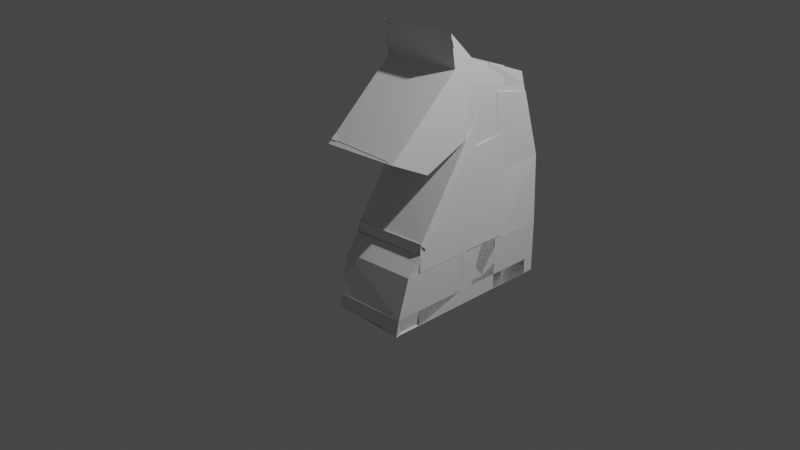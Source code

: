 # Source: knight7.blend  (saved by Blender 3.3.6; exported with 4.5.12 LTS)
import bpy
from mathutils import Matrix  # noqa: F401  (used for matrix-valued properties, if any)

bpy.ops.wm.read_factory_settings(use_empty=True)
scene = bpy.context.scene
scene.name = 'Scene'

# ---- collections
col_collection = bpy.data.collections.new('Collection'); scene.collection.children.link(col_collection)

# ---- world
world_world = bpy.data.worlds.new('World'); scene.world = world_world
world_world.use_nodes = True; world_world.node_tree.nodes.clear()
_N = world_world.node_tree.nodes; _L = world_world.node_tree.links
n0 = _N.new('ShaderNodeOutputWorld'); n0.name = 'World Output'; n0.location = (300, 300)
n1 = _N.new('ShaderNodeBackground'); n1.name = 'Background'; n1.location = (10, 300)
n1.inputs[0].default_value = (0.05088, 0.05088, 0.05088, 1.0)
_L.new(n1.outputs[0], n0.inputs[0])
n0.is_active_output = True
world_world.color = (0.05088, 0.05088, 0.05088)
world_world.use_sun_shadow = False
world_world.sun_shadow_jitter_overblur = 0.0

# ---- cameras
cam_camera = bpy.data.cameras.new('Camera')
cam_camera.clip_end = 100.0
cam_camera.ortho_scale = 7.314

# ---- lights
light_light = bpy.data.lights.new('Light', 'POINT')
light_light.transmission_factor = 0.0
light_light.energy = 1000.0
light_light.shadow_soft_size = 0.1
light_light.shadow_maximum_resolution = 0.006
light_light.use_absolute_resolution = True

# ---- meshes
me_plane = bpy.data.meshes.new('Plane')
me_plane.from_pydata([(1.134, -0.9038, 2.889), (-0.8664, -0.9038, 2.889), (-0.4581, 1.024, 0.06615), (1.0, 1.0, 0.0), (1.064, 1.028, -0.001027), (3.237, -0.8765, 2.902), (0.9117, -0.9153, 2.732), (3.086, 1.0, 9.118e-08), (-1.013, -0.4482, 0.1051), (1.0, -0.4229, 0.0), (1.086, -0.4229, 9.118e-08), (3.086, -0.4229, 9.118e-08), (-1.483, 0.9935, -0.008346), (-1.891, -0.4138, 0.07872), (4.762, 1.0, 9.118e-08), (4.762, -0.4229, 9.118e-08), (-1.032, -0.1967, 0.09033), (1.054, -0.1967, 0.09033), (1.0, -0.4229, 0.0), (3.086, -0.4229, 9.118e-08), (-0.9789, 1.0, 9.23e-10), (1.107, 1.0, 9.21e-08), (-0.899, 1.981, 8.687e-05), (3.103, 3.578, -0.09728), (3.103, 3.574, -0.09711), (4.779, 3.574, -0.09711), (-0.9511, 1.61, -0.02348), (1.804, 5.714, -0.1908), (2.247, 3.737, -0.08814), (-0.3776, 2.473, 0.008125), (1.684, 3.817, -0.1582), (-0.9498, 2.038, 0.04162), (-1.459, 1.008, 0.09332), (-1.9, -0.4085, 0.1017), (-0.9914, 1.613, -0.02322), (-1.133, 1.391, -0.03011), (3.103, 3.574, -0.09711), (4.779, 3.574, -0.09711), (2.703, 6.344, -0.1935), (4.127, 6.043, -0.1773), (1.268, 5.085, -0.1588), (3.103, 3.578, -0.09728), (1.591, 7.676, -0.2626), (3.038, 7.17, -0.2311), (2.631, 6.612, -0.2022), (4.016, 6.349, -0.1867), (2.28, 7.456, -0.2271), (3.908, 6.79, -0.2011), (0.7285, 7.559, -0.2413), (0.5732, 8.743, -0.2828), (0.7479, 7.555, -0.2416), (-2.103, 5.165, -0.09618), (1.563, 7.705, -0.2631), (1.468, 6.971, -0.2337), (3.05, 6.546, -0.2078), (0.6002, 8.537, -0.2756), (1.177, -0.4108, 2.848), (-0.5712, 4.372, -0.09619), (1.578, 7.69, -0.2628), (3.221, -0.8765, 2.902), (-0.8831, -0.9038, 2.889), (1.093, -0.6543, 2.78), (-0.8597, 1.012, 2.827), (1.117, 1.096, 2.889), (0.2606, -0.2347, 2.861), (1.203, -0.9038, 2.889), (3.203, -0.9038, 2.889), (2.235, -0.1526, 2.884), (-1.366, 1.09, 2.881), (-1.807, -0.3268, 2.889), (4.878, 1.096, 2.889), (4.878, -0.3268, 2.889), (-0.8831, -0.3268, 2.889), (1.203, -0.3268, 2.889), (1.117, -0.3268, 2.889), (3.203, -0.3268, 2.889), (-0.8478, 1.111, 2.89), (1.224, 1.096, 2.889), (-0.8176, 2.112, 2.886), (-0.82, 1.721, 2.866), (1.921, 5.81, 2.698), (-0.2509, 2.595, 2.855), (-0.8199, 2.154, 2.888), (-1.328, 1.108, 2.879), (-1.769, -0.3081, 2.888), (-0.8288, 1.731, 2.881), (-1.016, 1.487, 2.859), (3.107, 3.526, 2.667), (4.895, 3.67, 2.792), (2.82, 6.44, 2.696), (4.243, 6.139, 2.712), (1.385, 5.181, 2.73), (1.708, 7.772, 2.627), (3.155, 7.266, 2.658), (2.682, 6.588, 2.617), (4.133, 6.446, 2.703), (2.397, 7.553, 2.662), (4.025, 6.886, 2.688), (0.8454, 7.655, 2.648), (0.6902, 8.839, 2.606), (0.8648, 7.651, 2.648), (-1.986, 5.261, 2.793), (1.68, 7.801, 2.626), (1.585, 7.067, 2.656), (3.167, 6.642, 2.681), (0.7172, 8.633, 2.614), (1.043, 7.36, 2.655), (-0.4543, 4.468, 2.793), (1.695, 7.786, 2.626), (1.321, 7.21, 2.655), (1.22, -0.9038, 2.889), (3.22, -0.9038, 2.889), (-0.8747, -0.3117, 2.865), (1.156, 1.125, 2.853), (-0.9523, 0.9566, 2.823), (3.26, 1.152, 2.865), (1.12, 1.365, 2.835), (1.242, 1.125, 2.853), (3.242, 1.125, 2.853), (-0.9606, 1.549, 2.799), (-0.9724, 1.015, -0.01127), (1.003, 1.015, -0.0598), (1.003, 1.0, -2.527), (-0.9666, 1.015, -2.458), (1.134, -0.9038, 0.1181), (-0.8664, -0.9038, 0.1181), (3.237, -0.8765, 0.1306), (3.221, -0.8765, 0.1306), (-0.8831, -0.9038, 0.1181), (1.115, -0.8892, 0.1185), (1.203, -0.9038, 0.1181), (3.203, -0.9038, 0.1181), (1.22, -0.9038, 0.1181), (3.22, -0.9038, 0.1181), (1.134, -0.937, 0.1902), (-0.8664, -0.937, 0.1902), (3.237, -0.9097, 0.2028), (3.221, -0.9097, 0.2028), (-0.8831, -0.937, 0.1902), (1.117, -0.937, 0.1902), (1.203, -0.937, 0.1902), (3.203, -0.937, 0.1902), (1.22, -0.937, 0.1902), (3.22, -0.937, 0.1902), (1.134, -0.937, 0.008194), (-0.8851, -0.9788, 0.0911), (3.237, -0.9097, 0.02073), (3.221, -0.9097, 0.02073), (-0.9018, -0.7623, 0.0935), (1.117, -0.937, 0.008194), (1.184, -0.7623, 0.0935), (3.203, -0.937, 0.008194), (1.22, -0.937, 0.008194), (3.22, -0.937, 0.008194), (-0.8851, -0.3805, 0.0911), (3.237, -0.3113, 0.02073), (1.22, -0.3386, 0.008194), (3.22, -0.3386, 0.008194), (4.903, -0.2259, 2.837), (4.856, 0.6969, 2.805), (2.995, 1.096, 2.889), (4.671, 1.096, 2.889), (2.798, 1.096, 2.889), (4.474, 1.096, 2.889), (2.798, -0.3321, 2.889), (4.474, -0.3321, 2.889), (4.878, -0.3164, 2.889), (4.671, -0.3164, 2.889), (4.671, -0.3093, 2.889), (4.474, -0.3093, 2.889), (4.671, -0.327, 2.889), (4.474, -0.327, 2.889), (4.878, -0.3339, 2.889), (4.671, -0.3339, 2.889), (-0.8831, -0.326, 2.889), (-1.366, -0.3324, 2.881), (2.099, 1.09, 2.881), (1.658, -0.3268, 2.889), (2.1, 1.09, 2.881), (1.659, -0.3268, 2.889), (1.134, 1.301, 2.889), (1.031, 1.307, 2.818), (1.086, 4.723, 2.753), (3.205, 4.895, 2.685), (1.585, 4.519, 2.656), (3.167, 4.094, 2.681), (1.585, 7.078, 2.656), (1.585, 4.53, 2.656), (1.585, 7.078, 2.379), (1.585, 4.53, 2.379), (1.734, 7.005, 2.419), (1.734, 4.456, 2.419), (1.363, 7.078, 2.656), (1.363, 4.53, 2.656), (3.086, 3.475, -1.7e-08), (4.762, 3.475, -1.7e-08), (3.103, 3.553, -0.09711), (4.779, 3.553, -0.09711), (4.767, 3.491, -0.1053), (4.019, 6.382, -0.1529), (3.048, 3.491, -0.139), (2.3, 6.382, -0.1867), (3.104, 3.553, -0.09711), (4.779, 3.553, -0.09711), (3.113, 3.553, -0.09711), (4.789, 3.553, -0.09711), (3.024, 1.0, 1.522e-08), (3.041, 3.574, -0.09711), (4.779, 3.607, -0.05237), (3.062, 3.607, -0.05237), (4.781, 3.567, -0.04774), (3.064, 3.567, -0.04774), (-0.9724, 1.785, -0.01127), (1.003, 1.786, -0.0598), (1.003, 0.7881, 0.008032), (1.271, 4.873, -0.1508), (1.156, 1.125, 0.1885), (1.156, 4.821, 0.1885), (-0.8466, 0.1572, 0.08252), (3.155, 1.754, -0.01484), (3.086, -0.419, 9.101e-08), (4.762, -0.419, 9.101e-08), (1.134, -0.9014, 0.1181), (3.22, -0.9014, 0.1181), (1.22, -0.9345, 0.008194), (1.22, -0.3362, 0.008194), (2.798, -0.3297, 2.889), (4.474, -0.3297, 2.889), (2.798, -0.8925, 2.889), (4.474, -0.8925, 2.889), (2.798, -0.89, 2.889), (4.474, -0.89, 2.889), (4.881, -0.909, 2.883), (4.673, -0.909, 2.883), (4.671, -0.8832, 2.889), (4.474, -0.8832, 2.889), (4.878, -0.8817, 2.889), (4.671, -0.8817, 2.889), (1.156, 4.821, 2.472), (3.242, 4.821, 2.472), (4.762, -0.936, 1.136e-07), (4.878, -0.8399, 2.889), (4.762, -0.9564, 1.145e-07), (4.878, -0.8602, 2.889), (4.762, -0.9772, 1.154e-07), (4.878, -0.8811, 2.889), (3.086, -0.9261, 1.132e-07), (4.762, -0.9261, 1.132e-07), (3.086, -0.9261, 2.878), (4.762, -0.9261, 2.878), (3.086, -0.7582, 2.878), (4.762, -0.7582, 2.878), (4.659, -0.9772, 1.109e-07), (4.776, -0.8811, 2.889), (-1.802, -0.9038, 2.889), (-1.832, -0.863, 0.07291), (-1.921, -0.8932, 2.942), (-1.847, -0.9722, 0.683), (-1.891, -0.9592, 0.07872), (-1.807, -0.8721, 2.889), (-1.915, -0.7091, 0.08415), (-1.921, -0.8954, 2.897), (-1.957, -0.93, 0.09754), (-1.85, -0.8398, 2.898), (-0.8831, -0.2433, 0.1181), (-1.832, -0.2025, 0.07291), (-1.802, -0.5318, 0.1181), (-1.86, -0.6108, 0.6305), (-0.7696, -0.7629, -0.01055), (-0.9108, -1.01, 0.0805), (4.78, -0.7082, 0.1016), (4.773, -0.888, 2.808), (4.724, -0.4124, 0.04691), (4.851, -0.7095, 2.719), (4.721, -0.2571, 0.02888), (4.829, -0.5195, 2.869), (4.811, -0.6963, 2.77), (4.923, -0.715, 2.66), (-1.868, -0.8968, 2.886), (4.828, -0.8968, 2.886), (-1.975, -0.9514, 0.1654), (4.721, -0.9514, 0.1654), (4.594, -0.7629, -0.01055), (4.453, -1.01, 0.0805), (4.762, -0.9071, 1.123e-07), (4.659, -0.9071, 1.079e-07), (3.086, -0.9821, 1.156e-07), (4.762, -0.9821, 1.156e-07), (-0.9763, 0.9935, -0.008346), (-0.6255, 1.391, -0.03011), (-0.6006, 1.613, -0.02322), (-0.7418, 1.391, -0.03011), (-1.841, -0.9064, 2.814), (1.624, -0.9064, 2.814), (-1.675, -0.3117, 2.792), (-1.77, -0.8986, 2.872), (2.28, 6.302, -0.2271), (3.908, 5.635, -0.2011), (1.591, 6.144, -0.2626), (3.038, 5.638, -0.2311), (0.7612, 7.676, -0.2626), (0.7612, 6.144, -0.2626), (1.591, 5.055, -0.2626), (0.7612, 5.055, -0.2626), (4.016, 5.316, -0.1867), (3.908, 5.756, -0.2011), (4.779, 2.59, -0.09711), (4.016, 5.366, -0.1867), (1.268, 7.182, -0.1588), (-0.5712, 6.469, -0.09619), (1.268, 7.172, -0.1588), (-0.5712, 6.459, -0.09619), (-1.986, 5.261, 0.1559), (1.043, 7.36, 0.01798), (-1.986, 5.261, -0.08735), (1.043, 7.36, -0.2253), (-1.99, 5.291, -0.1076), (1.04, 7.39, -0.2455), (-1.99, 5.291, 0.1298), (1.04, 7.39, -0.008126), (-0.549, 4.579, -0.08176), (1.227, 7.321, -0.2195), (-0.549, 5.34, -0.08176), (1.227, 8.082, -0.2195), (-1.952, 5.31, 2.474), (-0.4543, 4.48, 2.793), (-1.986, 5.274, -0.06135), (-0.4543, 4.48, -0.06135), (-1.986, 5.274, 0.2324), (-0.4543, 4.48, 0.2324), (-1.986, 5.176, 0.2324), (-0.4543, 4.382, 0.2324), (1.585, 7.115, 2.656), (1.585, 4.567, 2.656), (-1.99, 5.117, -0.1076), (1.04, 7.216, -0.2455), (0.6902, 8.665, 2.606), (1.68, 7.627, 2.626), (-2.103, 5.165, -0.09618), (-1.986, 5.261, 2.793), (1.043, 7.36, 2.655), (-2.103, 5.165, -0.09732), (-2.103, 5.165, -0.09732), (-1.987, 5.261, 2.792), (-1.987, 5.261, 0.1548), (-1.987, 5.261, -0.08849), (1.04, 7.39, -0.2467), (-1.99, 5.291, -0.1087), (1.04, 7.216, -0.2467), (-1.99, 5.117, -0.1087), (0.7285, 7.559, -0.2425), (-2.103, 5.165, -0.09732), (-2.108, 5.165, -0.1124), (-1.991, 5.261, 2.777), (-1.987, 5.261, 0.1548), (-1.987, 5.261, -0.08849), (1.04, 7.39, -0.2467), (-1.99, 5.291, -0.1087), (1.04, 7.216, -0.2467), (-1.99, 5.117, -0.1087), (0.7285, 7.559, -0.2425), (-1.995, 5.226, -0.06653), (-1.995, 5.226, -0.06653), (-1.878, 5.322, 2.823), (-1.878, 5.322, 0.1856), (-1.878, 5.322, -0.0577), (1.149, 7.451, -0.2159), (-1.881, 5.352, -0.07794), (1.149, 7.277, -0.2159), (-1.881, 5.178, -0.07794), (0.8374, 7.619, -0.2117), (-0.5712, 4.375, -0.09619), (1.268, 5.088, -0.1588), (-1.682, 5.394, 0.1453), (0.1566, 6.107, 0.08272), (-0.549, 5.34, -0.08176), (1.227, 8.082, -0.2195), (-0.6213, 5.408, -0.05608), (1.154, 8.15, -0.1938), (1.09, 7.269, -0.1776), (-1.94, 5.171, -0.03965), (-1.663, 5.483, 0.1333), (0.1757, 6.196, 0.07067), (-1.952, 5.31, -0.002012), (-0.4543, 4.48, 0.3174), (1.201, 7.676, -0.2626), (1.201, 6.144, -0.2626), (1.201, 5.055, -0.2626), (0.7476, 8.089, -0.0768), (1.188, 8.089, -0.0768), (0.7887, 6.144, -0.2626), (0.7887, 5.055, -0.2626), (0.7887, 7.676, -0.2626), (0.7751, 8.089, -0.0768), (1.984, 7.03, 0.08212), (-1.046, 4.931, 0.22), (2.091, 7.329, 2.145), (2.266, 6.141, 2.187), (2.091, 7.329, 1.713), (2.266, 6.141, 1.754), (0.6088, 7.329, 1.713), (0.7834, 6.141, 1.754), (0.8648, 7.651, 0.46), (2.266, 6.141, -0.0009463), (-1.703, 5.06, -0.07928), (1.129, 7.453, -0.2244), (-1.604, 4.925, -0.08353), (1.228, 7.319, -0.2287), (1.268, 5.863, -0.1588), (-0.5712, 5.15, -0.09619), (0.2512, 5.632, 0.3846), (-1.588, 4.919, 0.4472), (-0.5712, 5.775, -0.09619), (-1.588, 5.545, 0.4472), (-0.946, 5.065, 0.1042), (0.8929, 5.778, 0.04155), (-0.946, 5.69, 0.1042), (-1.975, 5.246, -0.06387), (-0.4425, 4.453, -0.06387), (-1.975, 5.246, 0.2299), (-0.4425, 4.453, 0.2299), (-0.5595, 4.347, -0.09871), (-1.671, 5.367, 0.1428), (-1.592, 4.898, -0.08605), (1.24, 7.291, -0.2312), (-0.5595, 5.122, -0.09871), (-0.9342, 5.037, 0.1016), (0.7245, 7.67, -0.2621), (0.7109, 8.083, -0.07632), (1.157, 8.158, -0.07487), (0.744, 8.158, -0.07487), (1.088, 8.226, -0.0692), (0.6753, 8.226, -0.0692), (1.201, 8.105, -0.2626), (0.7887, 8.105, -0.2626), (0.7612, 7.993, -0.2626), (0.7476, 8.406, -0.0768), (0.7612, 8.487, -0.2626), (0.7245, 8.481, -0.2621), (0.8827, 7.579, -0.2479), (0.7544, 8.557, -0.2822), (-0.549, 4.955, -0.08176), (1.227, 7.697, -0.2195), (0.7479, 7.555, -0.2416), (0.8648, 7.651, 2.648), (2.266, 6.141, 2.187), (2.266, 6.141, 1.754), (0.7834, 6.141, 1.754), (1.656, 7.253, -0.2173), (0.6379, 8.32, -0.2376), (1.628, 7.282, -0.2178), (0.7548, 8.416, 2.652), (1.291, 6.898, -0.1742), (-0.4843, 4.917, -0.0365), (1.291, 7.659, -0.1742), (1.266, 7.253, -0.2173), (1.266, 5.722, -0.2173), (0.8534, 7.253, -0.2173), (2.156, 6.906, 2.191), (1.266, 7.682, -0.2173), (0.9473, 7.156, -0.2026), (0.819, 8.135, -0.2369), (-0.4843, 4.532, -0.0365), (1.291, 7.274, -0.1742), (1.168, 7.576, -0.2132), (1.095, 7.643, -0.1875), (1.129, 7.583, -0.07051), (1.098, 7.651, -0.06858), (0.6851, 7.651, -0.06858), (1.029, 7.72, -0.06291), (1.142, 7.598, -0.2563), (0.7298, 7.598, -0.2563), (1.577, 7.666, -0.2758), (0.5595, 8.733, -0.2961), (1.55, 7.695, -0.2764), (1.188, 7.666, -0.2758), (0.6241, 8.31, -0.2509), (1.614, 7.273, -0.2311), (0.6002, 8.181, -0.2756), (0.7285, 7.202, -0.2413), (1.563, 7.349, -0.2631), (0.5732, 8.386, -0.2828), (1.578, 7.334, -0.2628), (1.591, 7.32, -0.2626), (1.201, 7.32, -0.2626), (1.227, 7.34, -0.2195), (1.227, 7.726, -0.2195), (1.154, 7.794, -0.1938), (0.7887, 7.32, -0.2626), (1.188, 7.733, -0.0768), (0.7612, 7.32, -0.2626), (0.7476, 7.733, -0.0768), (0.7245, 7.313, -0.2621), (0.744, 7.801, -0.07487), (1.157, 7.801, -0.07487), (0.6753, 7.87, -0.0692), (1.088, 7.87, -0.0692), (0.7887, 7.748, -0.2626), (1.201, 7.748, -0.2626), (0.7612, 7.637, -0.2626), (0.7476, 8.05, -0.0768), (0.7245, 8.125, -0.2621), (0.7612, 8.131, -0.2626), (0.7544, 8.201, -0.2822), (0.8827, 7.223, -0.2479), (0.7479, 7.199, -0.2416), (1.628, 6.926, -0.2178), (0.6379, 7.964, -0.2376), (0.819, 7.778, -0.2369), (0.9473, 6.8, -0.2026), (1.291, 7.303, -0.1742), (0.8534, 6.897, -0.2173), (1.266, 6.897, -0.2173), (1.266, 7.326, -0.2173), (0.7298, 7.242, -0.2563), (1.142, 7.242, -0.2563), (1.098, 7.295, -0.06858), (1.168, 7.219, -0.2132), (1.55, 7.339, -0.2764), (0.5595, 8.377, -0.2961), (1.188, 7.31, -0.2758), (1.577, 7.31, -0.2758), (-1.444, 4.824, 0.08568), (-1.444, 5.449, 0.08568), (-1.341, 5.15, -0.09619), (-1.341, 5.775, -0.09619), (-0.5712, 4.388, -0.09619), (1.268, 5.1, -0.1588), (-0.2333, 5.872, -0.1367), (-2.072, 5.159, -0.07403), (-2.072, 5.162, -0.07403), (-0.2333, 5.875, -0.1367), (-2.072, 5.175, -0.07403), (-0.2333, 5.888, -0.1367), (0.7887, 7.748, 1.751), (1.201, 7.748, 1.751), (1.533, -0.4446, 2.693), (3.619, -0.4446, 2.693), (-0.9499, -0.4511, 2.685), (1.573, -0.416, 2.657), (3.659, -0.416, 2.657), (2.515, -0.4511, 2.685), (1.573, 3.281, 2.657), (3.659, 3.281, 2.657), (1.117, -0.9017, 2.889), (1.224, -0.9017, 2.889), (1.921, 3.812, 2.698), (3.22, 1.672, 2.792), (4.895, 1.672, 2.792), (1.385, 3.183, 2.73), (1.156, -0.8731, 2.853), (3.242, -0.8731, 2.853), (1.086, 2.725, 2.753), (3.205, 2.897, 2.685), (-0.9724, 1.015, -0.3371), (4.762, -0.2824, 9.118e-08), (4.762, 0.2765, 9.118e-08), (1.003, 1.015, -0.5772), (1.003, 1.015, -0.1504), (3.086, -0.419, 9.118e-08), (3.086, 0.1041, 9.118e-08), (3.086, 0.6071, 9.118e-08), (-0.9789, 1.0, -0.7313), (4.393, 0.3491, 9.118e-08), (3.995, -0.1056, 9.118e-08), (3.495, 0.009653, 9.118e-08), (0.7284, 1.015, -0.2163), (0.9159, 1.015, -0.926), (0.6824, 1.015, -1.092), (1.003, 1.015, -1.395), (1.003, 1.015, -1.037), (-0.8152, 1.015, -1.582), (-0.5461, 1.015, -1.728), (-0.9724, 1.015, -1.988), (-0.5618, 1.015, -2.15), (-0.8676, 1.015, -2.133), (-0.9441, 1.015, -1.922), (0.2614, 1.015, -1.219), (0.9143, 1.015, -1.099), (0.9915, 1.015, -1.036), (-0.2558, 1.626, 2.759), (1.911, 4.729, 2.6), (-0.6629, 1.781, -0.03856), (-0.546, 1.878, 2.851), (-0.9524, 1.488, -0.04678), (-0.8261, 1.603, 2.862), (0.9194, 3.166, -0.1264), (1.001, 3.297, 2.76), (-0.7792, 1.979, -0.07088), (-0.5976, 1.891, 2.917), (-0.6634, 1.998, 2.821), (-0.6623, 2.075, 2.818), (1.569, 4.994, 2.758), (-0.3615, 1.691, 2.878), (-0.6486, 1.406, 2.827), (-0.6665, 2.022, 2.894)], [(21, 20), (558, 121), (71, 158), (70, 159)], [(8, 2, 3, 9), (10, 11, 559, 560, 561, 7, 4), (9, 3, 7, 561, 560, 559, 11), (14, 556, 555, 15, 71, 70), (4, 21, 77, 64), (46, 47, 97, 96), (2, 8, 10, 4), (18, 9, 11, 19), (17, 19, 11, 10), (16, 8, 9, 18), (2, 8, 13, 12), (7, 561, 563, 14), (14, 37, 88, 70), (20, 2, 62, 76), (7, 3, 63, 67), (8, 16, 17, 10), (36, 44, 94, 87), (40, 41, 23, 22), (36, 37, 25, 24), (20, 26, 79, 76), (8, 2, 28, 29), (2, 8, 31, 30), (2, 12, 68, 62), (49, 55, 105, 99), (4, 7, 67, 64), (45, 37, 88, 95), (3, 7, 41, 40), (27, 21, 77, 80), (12, 13, 69, 68), (12, 35, 86, 68), (17, 16, 72, 73), (26, 27, 80, 79), (34, 2, 62, 85), (18, 19, 75, 74), (40, 41, 54, 53), (54, 43, 93, 104), (35, 34, 85, 86), (72, 60, 65, 73), (63, 62, 64, 67), (60, 61, 129, 128), (60, 72, 74, 61), (65, 66, 75, 73), (61, 74, 75, 66), (62, 64, 77, 76), (77, 76, 79, 80), (68, 69, 84, 83), (62, 68, 86, 85), (67, 70, 88, 87), (87, 88, 90, 89), (103, 104, 93, 92), (88, 87, 94, 95), (95, 94, 96, 97), (106, 102, 99, 105, 340), (109, 108, 102, 106), (107, 109, 106, 101), (339, 340, 105, 98), (91, 103, 109, 107), (103, 92, 108, 109), (47, 45, 95, 97), (39, 38, 89, 90), (7, 14, 70, 67), (44, 46, 96, 94), (38, 36, 87, 89), (53, 54, 104, 103), (55, 48, 98, 105), (37, 39, 90, 88), (51, 57, 107, 101), (57, 40, 91, 107), (40, 22, 78, 91), (42, 58, 108, 92), (52, 49, 99, 102), (3, 40, 91, 63), (33, 32, 83, 84), (443, 50, 100, 444), (32, 12, 68, 83), (338, 51, 101, 339), (43, 42, 92, 93), (3, 2, 62, 63), (16, 18, 74, 72), (13, 33, 84, 69), (58, 52, 102, 108), (36, 7, 67, 87), (40, 53, 103, 91), (19, 17, 73, 75), (110, 1, 114, 117), (66, 65, 130, 131), (59, 5, 126, 127), (111, 0, 124, 133), (72, 60, 1, 112), (61, 56, 6, 0), (61, 66, 131, 129), (114, 113, 118, 117), (111, 110, 117, 118), (112, 1, 114, 119), (111, 5, 115, 118), (0, 111, 118, 113), (1, 0, 113, 114), (0, 6, 116, 113), (127, 126, 136, 137), (132, 133, 143, 142), (126, 133, 143, 136), (129, 131, 141, 139), (124, 125, 135, 134), (65, 60, 128, 130), (1, 110, 132, 125), (0, 1, 125, 124), (66, 59, 127, 131), (5, 111, 133, 126), (110, 111, 133, 132), (143, 134, 144, 153), (138, 139, 149, 148), (140, 138, 148, 150), (137, 136, 146, 147), (142, 143, 153, 152), (130, 128, 138, 140), (128, 129, 139, 138), (133, 124, 134, 143), (131, 127, 137, 141), (131, 130, 140, 141), (125, 132, 142, 135), (148, 149, 144, 145), (150, 148, 145, 152), (151, 147, 146, 153), (151, 150, 152, 153), (149, 151, 153, 144), (141, 137, 147, 151), (141, 140, 150, 151), (135, 142, 152, 145), (134, 135, 145, 144), (139, 141, 151, 149), (136, 143, 153, 146), (146, 153, 157, 155), (145, 152, 156, 154), (152, 153, 156), (67, 70, 161, 160), (160, 161, 163, 162), (162, 163, 165, 164), (161, 70, 166, 167), (163, 161, 168, 169), (169, 168, 170, 171), (167, 166, 172, 173), (68, 62, 174, 175), (69, 68, 176, 177), (177, 176, 178, 179), (6, 0, 180, 181), (113, 118, 183, 182), (103, 104, 185, 184), (103, 184, 187, 186), (186, 187, 189, 188), (188, 189, 191, 190), (187, 186, 192, 193), (14, 7, 194, 195), (37, 36, 196, 197), (37, 45, 199, 198), (198, 199, 201, 200), (197, 196, 202, 203), (203, 202, 204, 205), (37, 14, 206, 207), (198, 200, 209, 208), (200, 198, 210, 211), (120, 121, 213, 212), (40, 3, 214, 215), (113, 182, 217, 216), (22, 23, 219, 218), (15, 11, 220, 221), (164, 165, 227, 226), (152, 156, 225, 224), (124, 133, 223, 222), (226, 227, 231, 230), (165, 164, 228, 229), (173, 172, 232, 233), (171, 170, 234, 235), (233, 232, 236, 237), (182, 183, 239, 238), (71, 15, 240, 241), (241, 240, 242, 243), (243, 242, 244, 245), (221, 220, 246, 247), (247, 246, 248, 249), (249, 248, 250, 251), (245, 244, 252, 253), (128, 60, 254, 255), (255, 254, 256, 257), (13, 69, 259, 258), (69, 13, 260, 261), (261, 260, 262, 263), (128, 255, 265, 264), (255, 257, 267, 266), (260, 13, 268, 269), (260, 261, 271, 270), (270, 271, 273, 272), (272, 273, 275, 274), (273, 271, 276, 277), (271, 261, 278, 279), (260, 270, 281, 280), (269, 268, 282, 283), (252, 244, 284, 285), (246, 247, 287, 286), (35, 12, 288, 289), (34, 35, 291, 290), (69, 177, 293, 292), (69, 261, 295, 294), (47, 46, 296, 297), (42, 43, 299, 298), (392, 390, 301, 300), (386, 298, 302, 387), (45, 47, 305, 304), (45, 37, 306, 307), (40, 57, 309, 308), (409, 408, 310, 311), (106, 101, 312, 313), (313, 312, 314, 315), (315, 314, 316, 317), (317, 316, 318, 319), (107, 109, 321, 320), (375, 376, 323, 322), (101, 107, 325, 324), (383, 384, 327, 326), (326, 327, 329, 328), (328, 329, 331, 330), (186, 187, 333, 332), (51, 338, 341, 342), (102, 99, 336, 337), (48, 338, 339, 98), (101, 106, 340, 339), (367, 366, 368, 369), (317, 335, 348, 346), (316, 314, 345, 347), (338, 48, 350, 341), (314, 312, 344, 345), (312, 101, 343, 344), (335, 334, 349, 348), (316, 317, 346, 347), (101, 51, 342, 343), (334, 316, 347, 349), (357, 359, 358, 356), (353, 352, 362, 363), (356, 358, 368, 366), (355, 357, 367, 365), (353, 354, 364, 363), (360, 351, 361, 370), (358, 359, 369, 368), (354, 355, 365, 364), (351, 352, 362, 361), (359, 357, 367, 369), (357, 356, 366, 367), (57, 40, 372, 371), (371, 372, 374, 373), (441, 442, 376, 375), (375, 376, 378, 377), (368, 369, 380, 379), (373, 374, 382, 381), (324, 325, 384, 383), (390, 386, 387, 391), (42, 298, 386, 385), (392, 300, 388, 393), (385, 392, 393, 389), (301, 390, 391, 303), (385, 386, 390, 392), (369, 368, 394, 395), (444, 100, 397, 445), (445, 397, 399, 446), (446, 399, 401, 447), (397, 100, 402, 403), (370, 361, 404, 405), (405, 404, 406, 407), (526, 527, 408, 409), (414, 415, 410, 411), (414, 411, 413, 416), (409, 414, 416, 412), (409, 408, 415, 414), (409, 414, 426, 425), (327, 326, 417, 418), (371, 373, 422, 421), (329, 328, 419, 420), (407, 406, 423, 424), (388, 300, 427, 428), (389, 393, 430, 429), (429, 430, 432, 431), (470, 433, 498, 515), (300, 388, 436, 435), (427, 300, 437, 438), (48, 55, 440, 439), (320, 321, 442, 441), (398, 446, 447, 400), (396, 445, 446, 398), (99, 444, 445, 396), (49, 443, 444, 99), (442, 376, 486, 485), (441, 442, 463, 462), (376, 442, 463, 454), (392, 385, 455, 457), (385, 433, 459, 455), (376, 375, 453, 454), (42, 385, 455, 448), (386, 385, 455, 456), (439, 440, 461, 460), (442, 321, 452, 463), (99, 396, 458, 451), (389, 429, 467, 466), (378, 376, 464, 465), (464, 376, 486, 517), (429, 431, 469, 467), (430, 429, 467, 468), (449, 450, 477, 476), (460, 461, 508, 509), (49, 473, 519, 481), (484, 488, 497, 498), (481, 480, 506, 507), (498, 497, 514, 515), (484, 483, 521, 520), (480, 481, 519, 518), (300, 427, 492, 490), (385, 392, 488, 484), (461, 440, 503, 508), (427, 438, 501, 492), (434, 471, 514, 497), (429, 430, 493, 494), (437, 300, 490, 502), (449, 49, 481, 507), (429, 389, 489, 494), (385, 42, 483, 484), (55, 48, 479, 478), (440, 439, 504, 503), (52, 450, 506, 480), (376, 378, 487, 486), (58, 42, 483, 482), (473, 474, 518, 519), (431, 432, 495, 496), (450, 449, 507, 506), (440, 55, 478, 503), (472, 475, 520, 521), (431, 429, 494, 496), (376, 454, 510, 486), (385, 389, 489, 484), (392, 457, 511, 488), (388, 300, 490, 491), (52, 58, 482, 480), (455, 385, 484, 512), (433, 385, 484, 498), (471, 470, 515, 514), (443, 49, 481, 505), (459, 433, 498, 513), (475, 385, 484, 520), (392, 434, 497, 488), (42, 472, 521, 483), (435, 436, 500, 499), (300, 392, 488, 490), (467, 429, 494, 516), (474, 52, 480, 518), (300, 435, 499, 490), (55, 49, 481, 478), (409, 412, 523, 522), (412, 409, 524, 525), (371, 372, 527, 526), (526, 527, 533, 532), (372, 371, 530, 531), (40, 57, 529, 528), (497, 498, 535, 534), (176, 68, 538, 541), (118, 113, 539, 540), (183, 182, 542, 543), (63, 67, 537, 536), (77, 80, 546, 545), (182, 113, 550, 552), (87, 88, 548, 547), (183, 118, 551, 553), (63, 91, 549, 544), (156, 153, 157), (14, 563, 556), (556, 563, 561, 560, 565, 564, 555), (555, 564, 559, 11, 15), (559, 564, 565), (559, 565, 560), (91, 78, 580, 581), (81, 29, 582, 583), (82, 31, 584, 585), (78, 22, 586, 587), (78, 587, 595, 589), (31, 82, 591, 588), (81, 583, 593, 590), (78, 91, 592, 589), (82, 585, 594, 591)])
_uv = me_plane.uv_layers.new(name='UVMap')
_uv.uv.foreach_set('vector', [0.0, 0.2885, 0.0, 1.0, 1.0, 1.0, 1.0, 0.2885, 0.0, 0.2885, 1.0, 0.2885, 1.0, 0.2905, 1.0, 0.552, 1.0, 0.8035, 1.0, 1.0, 0.0, 1.0, 1.0, 0.2885, 1.0, 1.0, 1.0, 1.0, 1.0, 0.8035, 1.0, 0.552, 1.0, 0.2905, 1.0, 0.2885, 1.0, 1.0, 1.0, 0.6382, 1.0, 0.3588, 1.0, 0.2885, 1.0, 0.2885, 1.0, 1.0, 0.0, 0.0, 0.0, 0.0, 0.0, 0.0, 0.0, 0.0, 0.0, 0.0, 0.0, 0.0, 0.0, 0.0, 0.0, 0.0, 0.0, 1.0, 0.0, 0.2885, 0.0, 0.2885, 0.0, 1.0, 1.0, 0.2885, 1.0, 0.2885, 1.0, 0.2885, 1.0, 0.2885, 0.0, 0.2885, 1.0, 0.2885, 1.0, 0.2885, 0.0, 0.2885, 0.0, 0.2885, 0.0, 0.2885, 1.0, 0.2885, 1.0, 0.2885, 0.0, 1.0, 0.0, 0.2885, 0.0, 0.2885, 0.0, 1.0, 1.0, 1.0, 1.0, 0.8035, 1.0, 0.6746, 1.0, 1.0, 0.0, 0.0, 0.0, 0.0, 0.0, 0.0, 0.0, 0.0, 0.0, 0.0, 0.0, 0.0, 0.0, 0.0, 0.0, 0.0, 1.0, 1.0, 1.0, 1.0, 1.0, 1.0, 1.0, 1.0, 0.0, 0.2885, 0.0, 0.2885, 0.0, 0.2885, 0.0, 0.2885, 0.0, 0.0, 0.0, 0.0, 0.0, 0.0, 0.0, 0.0, 1.0, 1.0, 1.0, 1.0, 1.0, 1.0, 1.0, 1.0, 1.0, 1.0, 1.0, 1.0, 1.0, 1.0, 1.0, 1.0, 0.0, 0.0, 0.0, 0.0, 0.0, 0.0, 0.0, 0.0, 0.0, 0.2885, 0.0, 1.0, 0.0, 1.0, 0.0, 0.2885, 0.0, 1.0, 0.0, 0.2885, 0.0, 0.2885, 0.0, 1.0, 0.0, 1.0, 0.0, 1.0, 0.0, 1.0, 0.0, 1.0, 0.0, 0.0, 0.0, 0.0, 0.0, 0.0, 0.0, 0.0, 0.0, 1.0, 1.0, 1.0, 1.0, 1.0, 0.0, 1.0, 0.0, 0.0, 0.0, 0.0, 0.0, 0.0, 0.0, 0.0, 1.0, 1.0, 1.0, 1.0, 1.0, 1.0, 1.0, 1.0, 0.0, 0.0, 0.0, 0.0, 0.0, 0.0, 0.0, 0.0, 0.0, 1.0, 0.0, 0.2885, 0.0, 0.2885, 0.0, 1.0, 0.0, 0.0, 0.0, 0.0, 0.0, 0.0, 0.0, 0.0, 0.0, 0.2885, 0.0, 0.2885, 0.0, 0.2885, 0.0, 0.2885, 0.0, 0.0, 0.0, 0.0, 0.0, 0.0, 0.0, 0.0, 0.0, 0.0, 0.0, 0.0, 0.0, 0.0, 0.0, 0.0, 1.0, 0.2885, 1.0, 0.2885, 1.0, 0.2885, 1.0, 0.2885, 1.0, 1.0, 1.0, 1.0, 1.0, 1.0, 1.0, 1.0, 0.0, 0.0, 0.0, 0.0, 0.0, 0.0, 0.0, 0.0, 0.0, 0.0, 0.0, 0.0, 0.0, 0.0, 0.0, 0.0, 0.0, 0.2885, 0.0, 0.0, 0.0, 0.0, 0.0, 0.2885, 1.0, 1.0, 0.0, 1.0, 0.0, 1.0, 1.0, 1.0, 0.0, 0.0, 1.0, 0.0, 1.0, 0.0, 0.0, 0.0, 0.0, 0.0, 0.0, 0.2885, 1.0, 0.2885, 1.0, 0.0, 0.0, 0.0, 1.0, 0.0, 1.0, 0.2885, 0.0, 0.2885, 1.0, 0.0, 1.0, 0.2885, 1.0, 0.2885, 1.0, 0.0, 0.0, 1.0, 0.0, 1.0, 0.0, 1.0, 0.0, 1.0, 0.0, 1.0, 0.0, 1.0, 0.0, 1.0, 0.0, 1.0, 0.0, 1.0, 0.0, 0.2885, 0.0, 0.2885, 0.0, 1.0, 0.0, 1.0, 0.0, 1.0, 0.0, 1.0, 0.0, 1.0, 1.0, 1.0, 1.0, 1.0, 1.0, 1.0, 1.0, 1.0, 1.0, 1.0, 1.0, 1.0, 1.0, 1.0, 1.0, 1.0, 1.0, 1.0, 1.0, 1.0, 1.0, 1.0, 1.0, 1.0, 1.0, 1.0, 1.0, 1.0, 1.0, 1.0, 1.0, 1.0, 1.0, 1.0, 1.0, 1.0, 1.0, 1.0, 1.0, 1.0, 1.0, 1.0, 1.0, 1.0, 1.0, 1.0, 1.0, 1.0, 1.0, 1.0, 1.0, 1.0, 1.0, 1.0, 1.0, 1.0, 1.0, 1.0, 1.0, 1.0, 1.0, 1.0, 1.0, 1.0, 1.0, 1.0, 1.0, 1.0, 1.0, 1.0, 1.0, 1.0, 1.0, 1.0, 1.0, 1.0, 1.0, 1.0, 1.0, 1.0, 1.0, 1.0, 1.0, 1.0, 1.0, 1.0, 1.0, 1.0, 1.0, 1.0, 0.0, 0.0, 0.0, 0.0, 0.0, 0.0, 0.0, 0.0, 0.0, 0.0, 0.0, 0.0, 0.0, 0.0, 0.0, 0.0, 1.0, 1.0, 1.0, 1.0, 1.0, 1.0, 1.0, 1.0, 0.0, 0.0, 0.0, 0.0, 0.0, 0.0, 0.0, 0.0, 0.0, 0.0, 0.0, 0.0, 0.0, 0.0, 0.0, 0.0, 1.0, 1.0, 1.0, 1.0, 1.0, 1.0, 1.0, 1.0, 0.0, 0.0, 0.0, 0.0, 0.0, 0.0, 0.0, 0.0, 0.0, 0.0, 0.0, 0.0, 0.0, 0.0, 0.0, 0.0, 0.0, 0.0, 0.0, 0.0, 0.0, 0.0, 0.0, 0.0, 0.0, 0.0, 0.0, 0.0, 0.0, 0.0, 0.0, 0.0, 1.0, 1.0, 1.0, 1.0, 1.0, 1.0, 1.0, 1.0, 0.0, 0.0, 0.0, 0.0, 0.0, 0.0, 0.0, 0.0, 0.0, 0.0, 0.0, 0.0, 0.0, 0.0, 0.0, 0.0, 1.0, 1.0, 1.0, 1.0, 1.0, 1.0, 1.0, 1.0, 0.0, 0.0, 0.0, 0.0, 0.0, 0.0, 0.0, 0.0, 0.0, 0.0, 0.0, 0.0, 0.0, 0.0, 0.0, 0.0, 0.0, 0.0, 0.0, 0.0, 0.0, 0.0, 0.0, 0.0, 0.0, 0.0, 0.0, 0.0, 0.0, 0.0, 0.0, 0.0, 0.0, 0.0, 0.0, 0.0, 0.0, 0.0, 0.0, 0.0, 1.0, 1.0, 0.0, 1.0, 0.0, 1.0, 1.0, 1.0, 0.0, 0.2885, 1.0, 0.2885, 1.0, 0.2885, 0.0, 0.2885, 0.0, 0.0, 0.0, 0.0, 0.0, 0.0, 0.0, 0.0, 0.0, 0.0, 0.0, 0.0, 0.0, 0.0, 0.0, 0.0, 0.0, 0.0, 0.0, 0.0, 0.0, 0.0, 0.0, 0.0, 1.0, 1.0, 1.0, 1.0, 1.0, 1.0, 1.0, 1.0, 1.0, 0.2885, 0.0, 0.2885, 0.0, 0.2885, 1.0, 0.2885, 0.0, 0.0, 0.0, 0.0, 0.0, 0.0, 0.0, 0.0, 1.0, 0.0, 0.0, 0.0, 0.0, 0.0, 1.0, 0.0, 0.0, 0.0, 0.0, 0.0, 0.0, 0.0, 0.0, 0.0, 1.0, 0.0, 1.0, 0.0, 1.0, 0.0, 1.0, 0.0, 0.0, 0.2885, 0.0, 0.0, 0.0, 0.0, 0.0, 0.2885, 0.0, 0.0, 0.0, 0.0, 0.0, 0.0, 0.0, 0.0, 1.0, 0.0, 1.0, 0.0, 1.0, 0.0, 1.0, 0.0, 0.0, 0.0, 1.0, 0.0, 1.0, 0.0, 0.0, 0.0, 1.0, 0.0, 0.0, 0.0, 0.0, 0.0, 1.0, 0.0, 0.0, 0.2885, 0.0, 0.0, 0.0, 0.0, 0.0, 0.2885, 0.0, 0.0, 0.0, 0.0, 0.0, 0.0, 0.0, 0.0, 1.0, 0.0, 1.0, 0.0, 1.0, 0.0, 1.0, 0.0, 0.0, 0.0, 1.0, 0.0, 1.0, 0.0, 0.0, 0.0, 0.0, 0.0, 0.0, 0.0, 0.0, 0.0, 0.0, 0.0, 0.0, 0.0, 0.0, 0.0, 0.0, 0.0, 0.0, 0.0, 0.0, 0.0, 1.0, 0.0, 1.0, 0.0, 0.0, 0.0, 0.0, 0.0, 0.0, 0.0, 0.0, 0.0, 0.0, 0.0, 1.0, 0.0, 1.0, 0.0, 1.0, 0.0, 1.0, 0.0, 1.0, 0.0, 0.0, 0.0, 0.0, 0.0, 1.0, 0.0, 0.0, 0.0, 0.0, 0.0, 0.0, 0.0, 0.0, 0.0, 0.0, 0.0, 0.0, 0.0, 0.0, 0.0, 0.0, 0.0, 1.0, 0.0, 0.0, 0.0, 0.0, 0.0, 1.0, 0.0, 0.0, 0.0, 0.0, 0.0, 0.0, 0.0, 0.0, 0.0, 0.0, 0.0, 0.0, 0.0, 0.0, 0.0, 0.0, 0.0, 0.0, 0.0, 1.0, 0.0, 1.0, 0.0, 0.0, 0.0, 1.0, 0.0, 1.0, 0.0, 1.0, 0.0, 1.0, 0.0, 0.0, 0.0, 1.0, 0.0, 1.0, 0.0, 0.0, 0.0, 0.0, 0.0, 0.0, 0.0, 0.0, 0.0, 0.0, 0.0, 0.0, 0.0, 0.0, 0.0, 0.0, 0.0, 0.0, 0.0, 0.0, 0.0, 1.0, 0.0, 1.0, 0.0, 0.0, 0.0, 0.0, 0.0, 0.0, 0.0, 0.0, 0.0, 0.0, 0.0, 0.0, 0.0, 1.0, 0.0, 1.0, 0.0, 0.0, 0.0, 1.0, 0.0, 1.0, 0.0, 1.0, 0.0, 1.0, 0.0, 0.0, 0.0, 0.0, 0.0, 0.0, 0.0, 0.0, 0.0, 1.0, 0.0, 0.0, 0.0, 0.0, 0.0, 1.0, 0.0, 0.0, 0.0, 0.0, 0.0, 0.0, 0.0, 0.0, 0.0, 0.0, 0.0, 1.0, 0.0, 1.0, 0.0, 0.0, 0.0, 0.0, 0.0, 0.0, 0.0, 0.0, 0.0, 0.0, 0.0, 0.0, 0.0, 0.0, 0.0, 0.0, 0.0, 0.0, 0.0, 1.0, 0.0, 0.0, 0.0, 0.0, 0.0, 1.0, 0.0, 1.0, 0.0, 1.0, 0.0, 1.0, 0.0, 1.0, 0.0, 0.0, 0.0, 0.0, 0.0, 0.0, 0.0, 0.0, 0.0, 1.0, 0.0, 0.0, 0.0, 0.0, 0.0, 1.0, 0.0, 0.0, 0.0, 0.0, 0.0, 0.0, 0.0, 0.0, 0.0, 1.0, 0.0, 0.0, 0.0, 0.0, 0.0, 1.0, 0.0, 1.0, 0.0, 1.0, 0.0, 1.0, 0.0, 1.0, 0.0, 0.0, 0.0, 0.0, 0.0, 0.0, 0.0, 0.0, 0.0, 0.0, 0.0, 0.0, 0.0, 0.0, 0.0, 0.0, 0.0, 0.0, 0.0, 0.0, 0.0, 0.0, 0.0, 0.0, 0.0, 0.0, 0.0, 1.0, 0.0, 0.0, 0.0, 1.0, 1.0, 1.0, 1.0, 1.0, 1.0, 1.0, 1.0, 1.0, 1.0, 1.0, 1.0, 1.0, 1.0, 1.0, 1.0, 1.0, 1.0, 1.0, 1.0, 1.0, 1.0, 1.0, 1.0, 1.0, 1.0, 1.0, 1.0, 1.0, 1.0, 1.0, 1.0, 1.0, 1.0, 1.0, 1.0, 1.0, 1.0, 1.0, 1.0, 1.0, 1.0, 1.0, 1.0, 1.0, 1.0, 1.0, 1.0, 1.0, 1.0, 1.0, 1.0, 1.0, 1.0, 1.0, 1.0, 0.0, 1.0, 0.0, 1.0, 0.0, 1.0, 0.0, 1.0, 0.0, 0.2885, 0.0, 1.0, 0.0, 1.0, 0.0, 0.2885, 0.0, 0.2885, 0.0, 1.0, 0.0, 1.0, 0.0, 0.2885, 0.0, 0.0, 0.0, 0.0, 0.0, 0.0, 0.0, 0.0, 1.0, 0.0, 1.0, 0.0, 1.0, 0.0, 1.0, 0.0, 1.0, 1.0, 1.0, 1.0, 1.0, 1.0, 1.0, 1.0, 1.0, 1.0, 1.0, 1.0, 1.0, 1.0, 1.0, 1.0, 1.0, 1.0, 1.0, 1.0, 1.0, 1.0, 1.0, 1.0, 1.0, 1.0, 1.0, 1.0, 1.0, 1.0, 1.0, 1.0, 1.0, 1.0, 1.0, 1.0, 1.0, 1.0, 1.0, 1.0, 1.0, 1.0, 1.0, 1.0, 1.0, 1.0, 1.0, 1.0, 1.0, 1.0, 1.0, 1.0, 1.0, 1.0, 1.0, 1.0, 0.0, 0.0, 0.0, 0.0, 0.0, 0.0, 0.0, 0.0, 0.0, 0.0, 0.0, 0.0, 0.0, 0.0, 0.0, 0.0, 1.0, 1.0, 1.0, 1.0, 1.0, 1.0, 1.0, 1.0, 1.0, 1.0, 1.0, 1.0, 1.0, 1.0, 1.0, 1.0, 0.0, 0.0, 0.0, 0.0, 0.0, 0.0, 0.0, 0.0, 0.0, 0.0, 0.0, 0.0, 0.0, 0.0, 0.0, 0.0, 0.0, 0.0, 0.0, 0.0, 0.0, 0.0, 0.0, 0.0, 0.0, 1.0, 0.0, 1.0, 0.0, 1.0, 0.0, 1.0, 1.0, 1.0, 1.0, 1.0, 1.0, 1.0, 1.0, 1.0, 1.0, 0.0, 1.0, 0.0, 1.0, 0.0, 1.0, 0.0, 1.0, 1.0, 1.0, 1.0, 1.0, 1.0, 1.0, 1.0, 1.0, 0.2885, 1.0, 0.2885, 1.0, 0.2885, 1.0, 0.2885, 1.0, 1.0, 1.0, 1.0, 1.0, 1.0, 1.0, 1.0, 0.0, 0.0, 0.0, 0.0, 0.0, 0.0, 0.0, 0.0, 1.0, 0.0, 1.0, 0.0, 1.0, 0.0, 1.0, 0.0, 1.0, 1.0, 1.0, 1.0, 1.0, 1.0, 1.0, 1.0, 1.0, 1.0, 1.0, 1.0, 1.0, 1.0, 1.0, 1.0, 1.0, 1.0, 1.0, 1.0, 1.0, 1.0, 1.0, 1.0, 1.0, 1.0, 1.0, 1.0, 1.0, 1.0, 1.0, 1.0, 1.0, 1.0, 1.0, 1.0, 1.0, 1.0, 1.0, 1.0, 1.0, 0.0, 1.0, 0.0, 1.0, 0.0, 1.0, 0.0, 1.0, 0.2885, 1.0, 0.2885, 1.0, 0.2885, 1.0, 0.2885, 1.0, 0.2885, 1.0, 0.2885, 1.0, 0.2885, 1.0, 0.2885, 1.0, 0.2885, 1.0, 0.2885, 1.0, 0.2885, 1.0, 0.2885, 1.0, 0.2885, 1.0, 0.2885, 1.0, 0.2885, 1.0, 0.2885, 1.0, 0.2885, 1.0, 0.2885, 1.0, 0.2885, 1.0, 0.2885, 1.0, 0.2885, 1.0, 0.2885, 1.0, 0.2885, 1.0, 0.2885, 1.0, 0.2885, 1.0, 0.2885, 1.0, 0.2885, 1.0, 0.2885, 0.0, 0.0, 0.0, 0.0, 0.0, 0.0, 0.0, 0.0, 0.0, 0.0, 0.0, 0.0, 0.0, 0.0, 0.0, 0.0, 0.0, 0.2885, 0.0, 0.2885, 0.0, 0.2885, 0.0, 0.2885, 0.0, 0.2885, 0.0, 0.2885, 0.0, 0.2885, 0.0, 0.2885, 0.0, 0.2885, 0.0, 0.2885, 0.0, 0.2885, 0.0, 0.2885, 0.0, 0.0, 0.0, 0.0, 0.0, 0.0, 0.0, 0.0, 0.0, 0.0, 0.0, 0.0, 0.0, 0.0, 0.0, 0.0, 0.0, 0.2885, 0.0, 0.2885, 0.0, 0.2885, 0.0, 0.2885, 0.0, 0.2885, 0.0, 0.2885, 0.0, 0.2885, 0.0, 0.2885, 0.0, 0.2885, 0.0, 0.2885, 0.0, 0.2885, 0.0, 0.2885, 0.0, 0.2885, 0.0, 0.2885, 0.0, 0.2885, 0.0, 0.2885, 0.0, 0.2885, 0.0, 0.2885, 0.0, 0.2885, 0.0, 0.2885, 0.0, 0.2885, 0.0, 0.2885, 0.0, 0.2885, 0.0, 0.2885, 0.0, 0.2885, 0.0, 0.2885, 0.0, 0.2885, 0.0, 0.2885, 0.0, 0.2885, 0.0, 0.2885, 0.0, 0.2885, 0.0, 0.2885, 1.0, 0.2885, 1.0, 0.2885, 1.0, 0.2885, 1.0, 0.2885, 1.0, 0.2885, 1.0, 0.2885, 1.0, 0.2885, 1.0, 0.2885, 0.0, 0.0, 0.0, 0.0, 0.0, 0.0, 0.0, 0.0, 0.0, 0.0, 0.0, 0.0, 0.0, 0.0, 0.0, 0.0, 0.0, 0.2885, 0.0, 0.2885, 0.0, 0.2885, 0.0, 0.2885, 0.0, 0.2885, 0.0, 0.2885, 0.0, 0.2885, 0.0, 0.2885, 0.0, 0.0, 0.0, 0.0, 0.0, 0.0, 0.0, 0.0, 0.0, 0.0, 0.0, 0.0, 0.0, 0.0, 0.0, 0.0, 0.0, 0.0, 0.0, 0.0, 0.0, 0.0, 0.0, 0.0, 0.0, 0.0, 0.0, 0.0, 0.0, 0.0, 0.0, 0.0, 0.0, 0.0, 0.0, 0.0, 0.0, 0.0, 0.0, 0.0, 0.0, 0.0, 0.0, 0.0, 0.0, 0.0, 0.0, 0.0, 0.0, 0.0, 0.0, 0.0, 0.0, 0.0, 0.0, 0.0, 0.0, 0.0, 0.0, 0.0, 0.0, 0.0, 0.0, 0.0, 1.0, 1.0, 1.0, 1.0, 1.0, 1.0, 1.0, 1.0, 1.0, 1.0, 1.0, 1.0, 1.0, 1.0, 1.0, 1.0, 1.0, 1.0, 1.0, 1.0, 1.0, 1.0, 1.0, 1.0, 1.0, 1.0, 1.0, 1.0, 1.0, 1.0, 1.0, 1.0, 1.0, 1.0, 1.0, 1.0, 1.0, 1.0, 1.0, 1.0, 1.0, 1.0, 1.0, 1.0, 1.0, 1.0, 1.0, 1.0, 1.0, 1.0, 1.0, 1.0, 1.0, 1.0, 1.0, 1.0, 1.0, 1.0, 1.0, 1.0, 1.0, 1.0, 1.0, 1.0, 1.0, 1.0, 1.0, 1.0, 1.0, 1.0, 1.0, 1.0, 1.0, 1.0, 1.0, 1.0, 1.0, 1.0, 1.0, 1.0, 1.0, 1.0, 1.0, 1.0, 1.0, 1.0, 1.0, 1.0, 0.0, 0.0, 0.0, 0.0, 0.0, 0.0, 0.0, 0.0, 1.0, 1.0, 1.0, 1.0, 1.0, 1.0, 1.0, 1.0, 0.0, 0.0, 0.0, 0.0, 0.0, 0.0, 0.0, 0.0, 1.0, 1.0, 1.0, 1.0, 1.0, 1.0, 1.0, 1.0, 1.0, 1.0, 1.0, 1.0, 1.0, 1.0, 1.0, 1.0, 0.0, 0.0, 0.0, 0.0, 0.0, 0.0, 0.0, 0.0, 1.0, 1.0, 1.0, 1.0, 1.0, 1.0, 1.0, 1.0, 0.0, 0.0, 0.0, 0.0, 0.0, 0.0, 0.0, 0.0, 1.0, 1.0, 1.0, 1.0, 1.0, 1.0, 1.0, 1.0, 1.0, 1.0, 1.0, 1.0, 1.0, 1.0, 1.0, 1.0, 0.0, 0.0, 0.0, 0.0, 0.0, 0.0, 0.0, 0.0, 1.0, 1.0, 1.0, 1.0, 1.0, 1.0, 1.0, 1.0, 0.0, 0.0, 0.0, 0.0, 0.0, 0.0, 0.0, 0.0, 0.0, 0.0, 0.0, 0.0, 0.0, 0.0, 0.0, 0.0, 1.0, 1.0, 1.0, 1.0, 1.0, 1.0, 1.0, 1.0, 0.0, 0.0, 0.0, 0.0, 0.0, 0.0, 0.0, 0.0, 1.0, 1.0, 1.0, 1.0, 1.0, 1.0, 1.0, 1.0, 0.0, 0.0, 0.0, 0.0, 0.0, 0.0, 0.0, 0.0, 0.0, 0.0, 0.0, 0.0, 0.0, 0.0, 0.0, 0.0, 0.0, 0.0, 0.0, 0.0, 0.0, 0.0, 0.0, 0.0, 1.0, 1.0, 1.0, 1.0, 1.0, 1.0, 1.0, 1.0, 0.0, 0.0, 0.0, 0.0, 0.0, 0.0, 0.0, 0.0, 0.0, 0.0, 0.0, 0.0, 0.0, 0.0, 0.0, 0.0, 1.0, 1.0, 1.0, 1.0, 1.0, 1.0, 1.0, 1.0, 1.0, 1.0, 1.0, 1.0, 1.0, 1.0, 1.0, 1.0, 0.0, 0.0, 0.0, 0.0, 0.0, 0.0, 0.0, 0.0, 0.0, 0.0, 0.0, 0.0, 0.0, 0.0, 0.0, 0.0, 1.0, 1.0, 1.0, 1.0, 1.0, 1.0, 1.0, 1.0, 1.0, 1.0, 1.0, 1.0, 1.0, 1.0, 1.0, 1.0, 1.0, 1.0, 1.0, 1.0, 1.0, 1.0, 1.0, 1.0, 0.0, 0.0, 0.0, 0.0, 0.0, 0.0, 0.0, 0.0, 1.0, 1.0, 1.0, 1.0, 1.0, 1.0, 1.0, 1.0, 0.0, 0.0, 0.0, 0.0, 0.0, 0.0, 0.0, 0.0, 0.0, 0.0, 0.0, 0.0, 0.0, 0.0, 0.0, 0.0, 0.0, 0.0, 0.0, 0.0, 0.0, 0.0, 0.0, 0.0, 0.0, 0.0, 0.0, 0.0, 0.0, 0.0, 0.0, 0.0, 0.0, 0.0, 0.0, 0.0, 0.0, 0.0, 0.0, 0.0, 0.0, 0.0, 0.0, 0.0, 0.0, 0.0, 0.0, 0.0, 1.0, 1.0, 1.0, 1.0, 1.0, 1.0, 1.0, 1.0, 0.0, 0.0, 0.0, 0.0, 0.0, 0.0, 0.0, 0.0, 0.0, 0.0, 0.0, 0.0, 0.0, 0.0, 0.0, 0.0, 0.0, 0.0, 0.0, 0.0, 0.0, 0.0, 0.0, 0.0, 0.0, 0.0, 0.0, 0.0, 0.0, 0.0, 0.0, 0.0, 0.0, 0.0, 0.0, 0.0, 0.0, 0.0, 0.0, 0.0, 0.0, 0.0, 0.0, 0.0, 0.0, 0.0, 0.0, 0.0, 0.0, 0.0, 0.0, 0.0, 0.0, 0.0, 0.0, 0.0, 0.0, 0.0, 0.0, 0.0, 0.0, 0.0, 0.0, 0.0, 0.0, 0.0, 0.0, 0.0, 0.0, 0.0, 0.0, 0.0, 0.0, 0.0, 0.0, 0.0, 0.0, 0.0, 0.0, 0.0, 0.0, 0.0, 0.0, 0.0, 0.0, 0.0, 0.0, 0.0, 0.0, 0.0, 0.0, 0.0, 0.0, 0.0, 0.0, 0.0, 1.0, 1.0, 1.0, 1.0, 1.0, 1.0, 1.0, 1.0, 0.0, 0.0, 0.0, 0.0, 0.0, 0.0, 0.0, 0.0, 1.0, 1.0, 1.0, 1.0, 1.0, 1.0, 1.0, 1.0, 0.0, 0.0, 0.0, 0.0, 0.0, 0.0, 0.0, 0.0, 0.0, 0.0, 0.0, 0.0, 0.0, 0.0, 0.0, 0.0, 0.0, 0.0, 0.0, 0.0, 0.0, 0.0, 0.0, 0.0, 0.0, 0.0, 0.0, 0.0, 0.0, 0.0, 0.0, 0.0, 0.0, 0.0, 0.0, 0.0, 0.0, 0.0, 0.0, 0.0, 0.0, 0.0, 0.0, 0.0, 0.0, 0.0, 0.0, 0.0, 0.0, 0.0, 0.0, 0.0, 0.0, 0.0, 0.0, 0.0, 0.0, 0.0, 0.0, 0.0, 0.0, 0.0, 0.0, 0.0, 1.0, 1.0, 1.0, 1.0, 1.0, 1.0, 1.0, 1.0, 0.0, 0.0, 0.0, 0.0, 0.0, 0.0, 0.0, 0.0, 0.0, 0.0, 0.0, 0.0, 0.0, 0.0, 0.0, 0.0, 0.0, 0.0, 0.0, 0.0, 0.0, 0.0, 0.0, 0.0, 0.0, 0.0, 0.0, 0.0, 0.0, 0.0, 0.0, 0.0, 1.0, 1.0, 1.0, 1.0, 1.0, 1.0, 1.0, 1.0, 1.0, 1.0, 1.0, 1.0, 1.0, 1.0, 1.0, 1.0, 1.0, 1.0, 1.0, 1.0, 1.0, 1.0, 1.0, 1.0, 0.0, 0.0, 0.0, 0.0, 0.0, 0.0, 0.0, 0.0, 0.0, 0.0, 0.0, 0.0, 0.0, 0.0, 0.0, 0.0, 1.0, 1.0, 1.0, 1.0, 1.0, 1.0, 1.0, 1.0, 0.0, 0.0, 0.0, 0.0, 0.0, 0.0, 0.0, 0.0, 0.0, 0.0, 0.0, 0.0, 0.0, 0.0, 0.0, 0.0, 0.0, 0.0, 0.0, 0.0, 0.0, 0.0, 0.0, 0.0, 1.0, 1.0, 1.0, 1.0, 1.0, 1.0, 1.0, 1.0, 0.0, 0.0, 0.0, 0.0, 0.0, 0.0, 0.0, 0.0, 0.0, 0.0, 0.0, 0.0, 0.0, 0.0, 0.0, 0.0, 1.0, 1.0, 1.0, 1.0, 1.0, 1.0, 1.0, 1.0, 1.0, 1.0, 1.0, 1.0, 1.0, 1.0, 1.0, 1.0, 0.0, 0.0, 0.0, 0.0, 0.0, 0.0, 0.0, 0.0, 0.0, 0.0, 0.0, 0.0, 0.0, 0.0, 0.0, 0.0, 0.0, 0.0, 0.0, 0.0, 0.0, 0.0, 0.0, 0.0, 0.0, 0.0, 0.0, 0.0, 0.0, 0.0, 0.0, 0.0, 0.0, 0.0, 0.0, 0.0, 0.0, 0.0, 0.0, 0.0, 0.0, 0.0, 0.0, 0.0, 0.0, 0.0, 0.0, 0.0, 0.0, 0.0, 0.0, 0.0, 0.0, 0.0, 0.0, 0.0, 0.0, 0.0, 0.0, 0.0, 0.0, 0.0, 0.0, 0.0, 0.0, 0.0, 0.0, 0.0, 0.0, 0.0, 0.0, 0.0, 0.0, 0.0, 0.0, 0.0, 0.0, 0.0, 0.0, 0.0, 0.0, 0.0, 0.0, 0.0, 0.0, 0.0, 0.0, 0.0, 0.0, 0.0, 0.0, 0.0, 0.0, 0.0, 0.0, 0.0, 0.0, 0.0, 0.0, 0.0, 0.0, 0.0, 0.0, 0.0, 0.0, 0.0, 0.0, 0.0, 0.0, 0.0, 0.0, 0.0, 0.0, 0.0, 0.0, 0.0, 0.0, 0.0, 0.0, 0.0, 0.0, 0.0, 0.0, 0.0, 0.0, 0.0, 0.0, 0.0, 0.0, 0.0, 0.0, 0.0, 0.0, 0.0, 0.0, 0.0, 0.0, 0.0, 0.0, 0.0, 0.0, 0.0, 0.0, 0.0, 0.0, 0.0, 0.0, 0.0, 0.0, 0.0, 0.0, 0.0, 0.0, 0.0, 0.0, 0.0, 0.0, 0.0, 0.0, 0.0, 0.0, 0.0, 0.0, 0.0, 0.0, 0.0, 0.0, 0.0, 0.0, 0.0, 0.0, 0.0, 0.0, 0.0, 0.0, 0.0, 0.0, 0.0, 0.0, 0.0, 0.0, 0.0, 0.0, 0.0, 1.0, 1.0, 1.0, 1.0, 1.0, 1.0, 1.0, 1.0, 0.0, 0.0, 0.0, 0.0, 0.0, 0.0, 0.0, 0.0, 0.0, 0.0, 0.0, 0.0, 0.0, 0.0, 0.0, 0.0, 0.0, 0.0, 0.0, 0.0, 0.0, 0.0, 0.0, 0.0, 0.0, 0.0, 0.0, 0.0, 0.0, 0.0, 0.0, 0.0, 0.0, 0.0, 0.0, 0.0, 0.0, 0.0, 0.0, 0.0, 0.0, 0.0, 0.0, 0.0, 0.0, 0.0, 0.0, 0.0, 0.0, 0.0, 0.0, 0.0, 0.0, 0.0, 0.0, 0.0, 1.0, 1.0, 1.0, 1.0, 1.0, 1.0, 1.0, 1.0, 0.0, 0.0, 0.0, 0.0, 0.0, 0.0, 0.0, 0.0, 0.0, 0.0, 0.0, 0.0, 0.0, 0.0, 0.0, 0.0, 0.0, 0.0, 0.0, 0.0, 0.0, 0.0, 0.0, 0.0, 0.0, 0.0, 0.0, 0.0, 0.0, 0.0, 0.0, 0.0, 0.0, 0.0, 0.0, 0.0, 0.0, 0.0, 0.0, 0.0, 0.0, 0.0, 0.0, 0.0, 0.0, 0.0, 0.0, 0.0, 0.0, 0.0, 0.0, 0.0, 0.0, 0.0, 0.0, 0.0, 0.0, 0.0, 0.0, 0.0, 0.0, 0.0, 0.0, 0.0, 0.0, 0.0, 0.0, 0.0, 0.0, 0.0, 0.0, 0.0, 0.0, 0.0, 0.0, 0.0, 0.0, 0.0, 0.0, 0.0, 0.0, 0.0, 0.0, 0.0, 0.0, 0.0, 0.0, 0.0, 0.0, 0.0, 0.0, 0.0, 0.0, 0.0, 0.0, 0.0, 0.0, 0.0, 0.0, 0.0, 0.0, 0.0, 0.0, 0.0, 0.0, 0.0, 0.0, 0.0, 0.0, 0.0, 0.0, 0.0, 0.0, 0.0, 0.0, 0.0, 0.0, 0.0, 0.0, 0.0, 0.0, 0.0, 0.0, 0.0, 0.0, 0.0, 0.0, 0.0, 0.0, 0.0, 0.0, 0.0, 0.0, 0.0, 0.0, 0.0, 0.0, 0.0, 0.0, 0.0, 0.0, 0.0, 0.0, 0.0, 0.0, 0.0, 0.0, 0.0, 0.0, 0.0, 0.0, 0.0, 0.0, 0.0, 0.0, 0.0, 0.0, 0.0, 0.0, 0.0, 0.0, 0.0, 0.0, 0.0, 0.0, 0.0, 0.0, 0.0, 0.0, 0.0, 0.0, 0.0, 0.0, 0.0, 0.0, 0.0, 0.0, 0.0, 0.0, 0.0, 0.0, 0.0, 0.0, 0.0, 0.0, 0.0, 0.0, 0.0, 0.0, 0.0, 0.0, 0.0, 0.0, 0.0, 0.0, 0.0, 0.0, 0.0, 0.0, 0.0, 0.0, 1.0, 0.0, 1.0, 0.0, 1.0, 0.0, 1.0, 1.0, 0.0, 1.0, 0.0, 1.0, 0.0, 1.0, 0.0, 1.0, 0.0, 1.0, 0.0, 1.0, 0.0, 1.0, 0.0, 1.0, 1.0, 1.0, 1.0, 1.0, 1.0, 1.0, 1.0, 0.0, 0.0, 0.0, 0.0, 0.0, 0.0, 0.0, 0.0, 1.0, 0.0, 1.0, 0.0, 1.0, 0.0, 1.0, 0.0, 1.0, 1.0, 1.0, 1.0, 1.0, 1.0, 1.0, 1.0, 1.0, 0.0, 1.0, 0.0, 1.0, 0.0, 1.0, 0.0, 1.0, 1.0, 1.0, 1.0, 1.0, 1.0, 1.0, 1.0, 0.0, 0.0, 1.0, 0.0, 1.0, 0.0, 1.0, 1.0, 1.0, 0.6746, 1.0, 0.6382, 1.0, 0.6382, 1.0, 0.6746, 1.0, 0.8035, 1.0, 0.552, 1.0, 0.5048, 1.0, 0.4472, 1.0, 0.3588, 1.0, 0.3588, 1.0, 0.4472, 1.0, 0.2905, 1.0, 0.2885, 1.0, 0.2885, 1.0, 0.2905, 1.0, 0.4472, 1.0, 0.5048, 1.0, 0.2905, 1.0, 0.5048, 1.0, 0.552, 1.0, 1.0, 1.0, 1.0, 1.0, 1.0, 1.0, 1.0, 0.0, 0.0, 0.0, 0.0, 0.0, 0.0, 0.0, 0.0, 0.0, 0.0, 0.0, 0.0, 0.0, 0.0, 0.0, 0.0, 1.0, 1.0, 1.0, 1.0, 1.0, 1.0, 1.0, 1.0, 1.0, 1.0, 1.0, 1.0, 1.0, 1.0, 1.0, 1.0, 0.0, 0.0, 0.0, 0.0, 0.0, 0.0, 0.0, 0.0, 0.0, 0.0, 0.0, 0.0, 0.0, 0.0, 0.0, 0.0, 1.0, 1.0, 1.0, 1.0, 1.0, 1.0, 1.0, 1.0, 0.0, 0.0, 0.0, 0.0, 0.0, 0.0, 0.0, 0.0])
me_plane.update()

# ---- objects
ob_light = bpy.data.objects.new('Light', light_light)
ob_camera = bpy.data.objects.new('Camera', cam_camera)
ob_empty = bpy.data.objects.new('Empty', None)
ob_plane = bpy.data.objects.new('Plane', me_plane)

# ---- transforms, parenting, visibility, modifiers, constraints
ob_light.location = (4.076, 1.005, 5.904)
ob_light.rotation_euler = (0.6503, 0.05522, 1.866)
ob_light.lock_rotations_4d = False
ob_light.empty_display_type = 'ARROWS'
ob_light.color = (0.0, 0.0, 0.0, 0.0)
ob_light.lineart.crease_threshold = 0.0
ob_camera.location = (7.359, -6.926, 4.958)
ob_camera.rotation_euler = (1.109, 0.0, 0.8149)
ob_camera.lock_rotations_4d = False
ob_camera.empty_display_type = 'ARROWS'
ob_camera.color = (0.0, 0.0, 0.0, 0.0)
ob_camera.display_type = 'WIRE'
ob_camera.lineart.crease_threshold = 0.0
ob_empty.location = (0.0, 0.0, 0.0)
ob_empty.rotation_euler = (1.571, 6.283, 1.571)
ob_empty.empty_display_type = 'IMAGE'
ob_empty.empty_display_size = 5.0
ob_plane.location = (0.0208, -0.2846, -0.4057)
ob_plane.rotation_euler = (1.571, 6.283, 1.571)
ob_plane.scale = (0.2851, 0.2851, 0.2851)

# ---- collection membership
col_collection.objects.link(ob_light)
col_collection.objects.link(ob_camera)
col_collection.objects.link(ob_empty)
col_collection.objects.link(ob_plane)

# ---- scene / render settings (as saved in the file)
scene.camera = ob_camera
scene.frame_start = 1; scene.frame_end = 250; scene.frame_set(153)
scene.render.engine = 'BLENDER_EEVEE_NEXT'
scene.cycles.sampling_pattern = 'TABULATED_SOBOL'
scene.cycles.use_light_tree = False
scene.view_settings.view_transform = 'Filmic'
bpy.context.view_layer.update()

